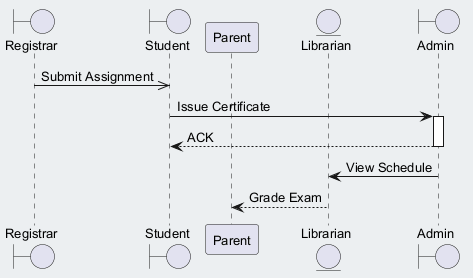

The diagram above was rendered by PlantUML. Its source (embedded in the PNG):
@startuml
skinparam backgroundColor #ECEFF1
skinparam classBackgroundColor #FFFFFF
skinparam classBorderColor #455A64
skinparam defaultFontSize 13
boundary "Registrar" as R
boundary "Student" as S
participant "Parent" as P
entity "Librarian" as L
boundary "Admin" as A
R ->> S : Submit Assignment
S -> A : Issue Certificate
activate A
A --> S : ACK
deactivate A
A -> L : View Schedule
L --> P : Grade Exam
@enduml